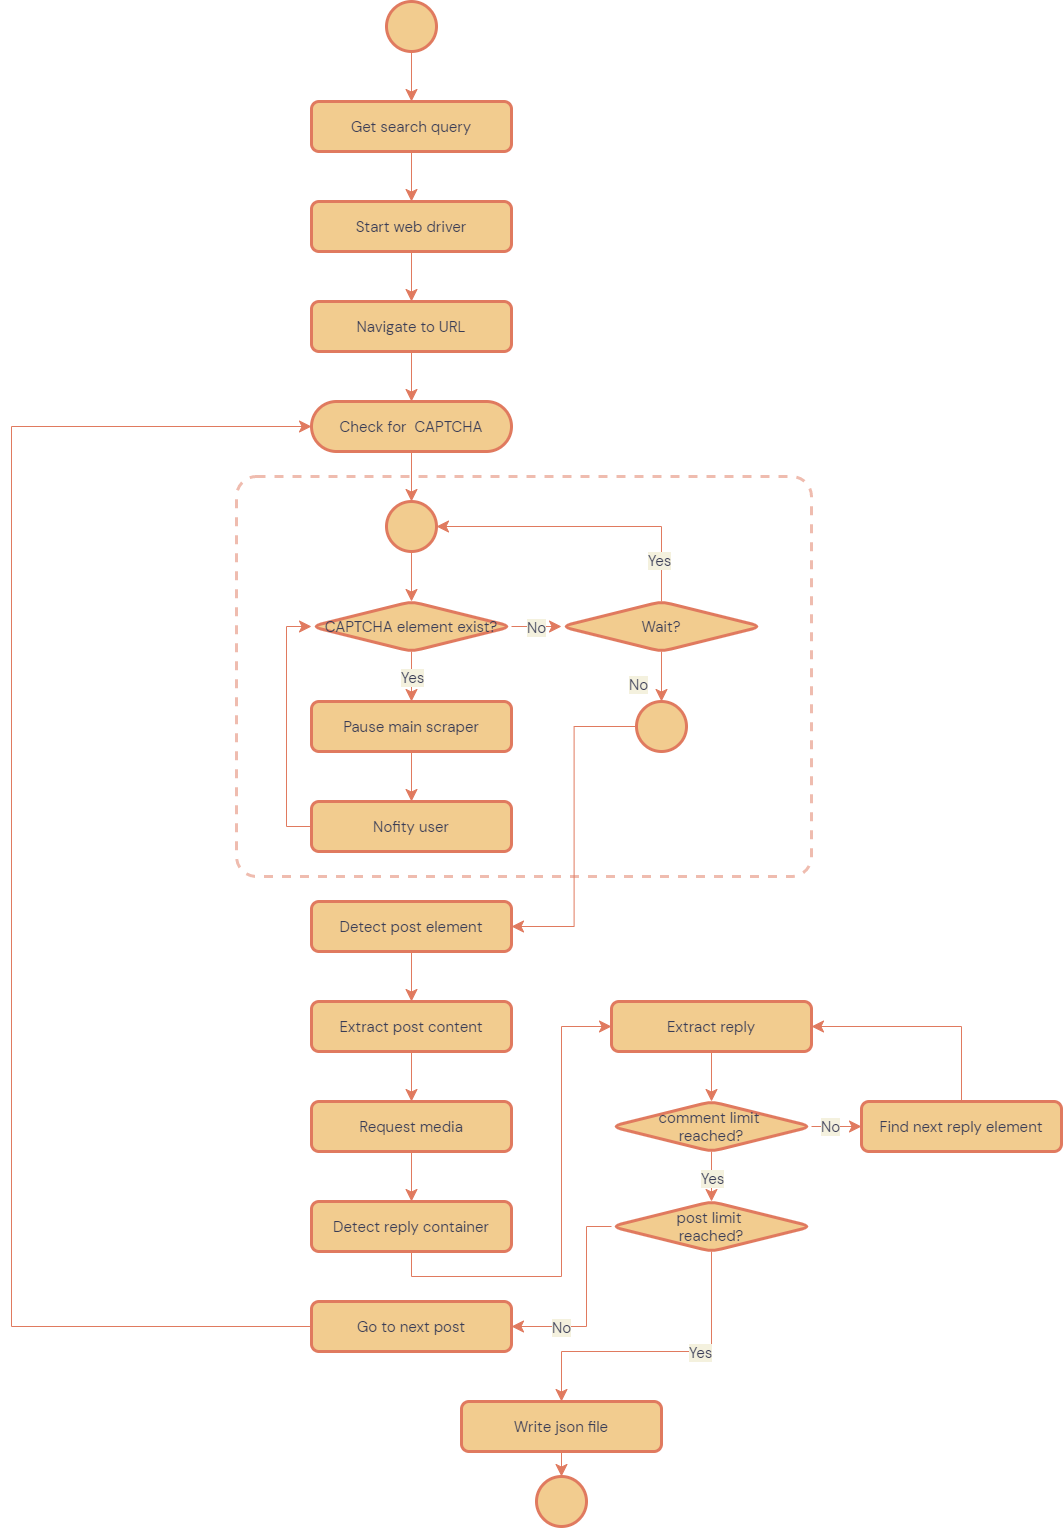

The diagram above was exported from draw.io. Its source (the exported page's mxGraphModel, read from the mxfile embedded in the PNG):
<mxGraphModel dx="1772" dy="2032" grid="1" gridSize="25" guides="1" tooltips="1" connect="1" arrows="1" fold="1" page="0" pageScale="1" pageWidth="1600" pageHeight="1000" background="#F4F1DE" math="0" shadow="0">
  <root>
    <mxCell id="0" />
    <mxCell id="1" parent="0" />
    <mxCell id="HR9VsDH4zvcAbnR4-0zU-5" style="edgeStyle=orthogonalEdgeStyle;rounded=0;orthogonalLoop=1;jettySize=auto;html=1;entryX=0.5;entryY=0;entryDx=0;entryDy=0;endSize=10;startSize=10;labelBackgroundColor=#F4F1DE;strokeColor=#E07A5F;fontColor=#393C56;" parent="1" source="HR9VsDH4zvcAbnR4-0zU-1" target="HR9VsDH4zvcAbnR4-0zU-4" edge="1">
      <mxGeometry relative="1" as="geometry" />
    </mxCell>
    <mxCell id="HR9VsDH4zvcAbnR4-0zU-1" value="" style="ellipse;whiteSpace=wrap;html=1;aspect=fixed;fillColor=#F2CC8F;strokeColor=#E07A5F;strokeWidth=3;fontColor=#393C56;" parent="1" vertex="1">
      <mxGeometry x="925" y="-25" width="50" height="50" as="geometry" />
    </mxCell>
    <mxCell id="_u05frHOrjACliac4-G4-4" value="" style="edgeStyle=orthogonalEdgeStyle;rounded=0;orthogonalLoop=1;jettySize=auto;html=1;labelBackgroundColor=#F4F1DE;fontFamily=DM sans;fontSize=24;fontColor=#393C56;startSize=10;endSize=10;strokeColor=#E07A5F;" parent="1" source="HR9VsDH4zvcAbnR4-0zU-4" target="_u05frHOrjACliac4-G4-3" edge="1">
      <mxGeometry relative="1" as="geometry" />
    </mxCell>
    <mxCell id="HR9VsDH4zvcAbnR4-0zU-4" value="Get search query" style="rounded=1;whiteSpace=wrap;html=1;fontSize=15;fontFamily=DM sans;fillColor=#F2CC8F;strokeColor=#E07A5F;strokeWidth=3;fontColor=#393C56;" parent="1" vertex="1">
      <mxGeometry x="850" y="75" width="200" height="50" as="geometry" />
    </mxCell>
    <mxCell id="_u05frHOrjACliac4-G4-28" value="" style="edgeStyle=orthogonalEdgeStyle;rounded=0;orthogonalLoop=1;jettySize=auto;html=1;labelBackgroundColor=#F4F1DE;fontFamily=DM sans;fontSize=15;fontColor=#393C56;startSize=10;endSize=10;strokeColor=#E07A5F;exitX=0;exitY=0.5;exitDx=0;exitDy=0;" parent="1" source="HR9VsDH4zvcAbnR4-0zU-36" target="_u05frHOrjACliac4-G4-27" edge="1">
      <mxGeometry relative="1" as="geometry">
        <Array as="points">
          <mxPoint x="1125" y="1200" />
          <mxPoint x="1125" y="1300" />
        </Array>
      </mxGeometry>
    </mxCell>
    <mxCell id="_u05frHOrjACliac4-G4-33" value="No" style="edgeLabel;html=1;align=center;verticalAlign=middle;resizable=0;points=[];fontSize=15;fontFamily=DM sans;fontColor=#393C56;labelBackgroundColor=#F4F1DE;" parent="_u05frHOrjACliac4-G4-28" vertex="1" connectable="0">
      <mxGeometry x="0.2705" y="-1" relative="1" as="geometry">
        <mxPoint x="-23" y="1" as="offset" />
      </mxGeometry>
    </mxCell>
    <mxCell id="_u05frHOrjACliac4-G4-31" value="" style="edgeStyle=orthogonalEdgeStyle;rounded=0;orthogonalLoop=1;jettySize=auto;html=1;labelBackgroundColor=#F4F1DE;fontFamily=DM sans;fontSize=15;fontColor=#393C56;startSize=10;endSize=10;strokeColor=#E07A5F;" parent="1" source="HR9VsDH4zvcAbnR4-0zU-36" target="_u05frHOrjACliac4-G4-30" edge="1">
      <mxGeometry relative="1" as="geometry">
        <Array as="points">
          <mxPoint x="1250" y="1325" />
          <mxPoint x="1100" y="1325" />
        </Array>
      </mxGeometry>
    </mxCell>
    <mxCell id="_u05frHOrjACliac4-G4-34" value="Yes" style="edgeLabel;html=1;align=center;verticalAlign=middle;resizable=0;points=[];fontSize=15;fontFamily=DM sans;fontColor=#393C56;labelBackgroundColor=#F4F1DE;" parent="_u05frHOrjACliac4-G4-31" vertex="1" connectable="0">
      <mxGeometry x="-0.2595" relative="1" as="geometry">
        <mxPoint as="offset" />
      </mxGeometry>
    </mxCell>
    <mxCell id="HR9VsDH4zvcAbnR4-0zU-36" value="post limit &lt;br&gt;reached?" style="rhombus;whiteSpace=wrap;html=1;rounded=1;fontFamily=DM sans;fontSize=15;fontColor=#393C56;align=center;fillColor=#F2CC8F;strokeColor=#E07A5F;strokeWidth=3;" parent="1" vertex="1">
      <mxGeometry x="1150" y="1175" width="200" height="50" as="geometry" />
    </mxCell>
    <mxCell id="HR9VsDH4zvcAbnR4-0zU-40" value="" style="ellipse;whiteSpace=wrap;html=1;aspect=fixed;fillColor=#F2CC8F;strokeColor=#E07A5F;strokeWidth=3;fontColor=#393C56;" parent="1" vertex="1">
      <mxGeometry x="1075" y="1450" width="50" height="50" as="geometry" />
    </mxCell>
    <mxCell id="A_jsDfnZC-PJd9bZZgLO-2" value="" style="edgeStyle=orthogonalEdgeStyle;rounded=0;orthogonalLoop=1;jettySize=auto;html=1;labelBackgroundColor=#F4F1DE;fontFamily=DM sans;fontSize=15;fontColor=#393C56;startSize=10;endSize=10;strokeColor=#E07A5F;" edge="1" parent="1" source="_u05frHOrjACliac4-G4-3" target="_u05frHOrjACliac4-G4-9">
      <mxGeometry relative="1" as="geometry" />
    </mxCell>
    <mxCell id="_u05frHOrjACliac4-G4-3" value="Start web driver" style="rounded=1;whiteSpace=wrap;html=1;fontSize=15;fontFamily=DM sans;fillColor=#F2CC8F;strokeColor=#E07A5F;strokeWidth=3;fontColor=#393C56;" parent="1" vertex="1">
      <mxGeometry x="850" y="175" width="200" height="50" as="geometry" />
    </mxCell>
    <mxCell id="A_jsDfnZC-PJd9bZZgLO-4" value="" style="edgeStyle=orthogonalEdgeStyle;rounded=0;orthogonalLoop=1;jettySize=auto;html=1;labelBackgroundColor=#F4F1DE;fontFamily=DM sans;fontSize=15;fontColor=#393C56;startSize=10;endSize=10;strokeColor=#E07A5F;" edge="1" parent="1" source="_u05frHOrjACliac4-G4-9" target="A_jsDfnZC-PJd9bZZgLO-3">
      <mxGeometry relative="1" as="geometry" />
    </mxCell>
    <mxCell id="_u05frHOrjACliac4-G4-9" value="Navigate to URL" style="rounded=1;whiteSpace=wrap;html=1;fontSize=15;fontFamily=DM sans;fillColor=#F2CC8F;strokeColor=#E07A5F;strokeWidth=3;fontColor=#393C56;" parent="1" vertex="1">
      <mxGeometry x="850" y="275" width="200" height="50" as="geometry" />
    </mxCell>
    <mxCell id="_u05frHOrjACliac4-G4-17" value="" style="edgeStyle=orthogonalEdgeStyle;rounded=0;orthogonalLoop=1;jettySize=auto;html=1;labelBackgroundColor=#F4F1DE;fontFamily=DM sans;fontSize=24;fontColor=#393C56;startSize=10;endSize=10;strokeColor=#E07A5F;" parent="1" source="_u05frHOrjACliac4-G4-14" target="_u05frHOrjACliac4-G4-16" edge="1">
      <mxGeometry relative="1" as="geometry" />
    </mxCell>
    <mxCell id="_u05frHOrjACliac4-G4-14" value="Detect post element" style="rounded=1;whiteSpace=wrap;html=1;fontSize=15;fontFamily=DM sans;fillColor=#F2CC8F;strokeColor=#E07A5F;strokeWidth=3;fontColor=#393C56;" parent="1" vertex="1">
      <mxGeometry x="850" y="875" width="200" height="50" as="geometry" />
    </mxCell>
    <mxCell id="uNon1HD5VSr8zlaOJ18H-14" value="" style="edgeStyle=orthogonalEdgeStyle;rounded=0;orthogonalLoop=1;jettySize=auto;html=1;labelBackgroundColor=#F4F1DE;fontFamily=DM sans;fontSize=15;fontColor=#393C56;startSize=10;endSize=10;strokeColor=#E07A5F;entryX=0.5;entryY=0;entryDx=0;entryDy=0;" parent="1" source="_u05frHOrjACliac4-G4-16" target="uNon1HD5VSr8zlaOJ18H-13" edge="1">
      <mxGeometry relative="1" as="geometry">
        <mxPoint x="949.9999999999998" y="1075" as="targetPoint" />
      </mxGeometry>
    </mxCell>
    <mxCell id="_u05frHOrjACliac4-G4-16" value="Extract post content" style="rounded=1;whiteSpace=wrap;html=1;fontSize=15;fontFamily=DM sans;fillColor=#F2CC8F;strokeColor=#E07A5F;strokeWidth=3;fontColor=#393C56;" parent="1" vertex="1">
      <mxGeometry x="850" y="975" width="200" height="50" as="geometry" />
    </mxCell>
    <mxCell id="_u05frHOrjACliac4-G4-21" value="" style="edgeStyle=orthogonalEdgeStyle;rounded=0;orthogonalLoop=1;jettySize=auto;html=1;labelBackgroundColor=#F4F1DE;fontFamily=DM sans;fontSize=24;fontColor=#393C56;startSize=10;endSize=10;strokeColor=#E07A5F;exitX=0.5;exitY=1;exitDx=0;exitDy=0;" parent="1" source="_u05frHOrjACliac4-G4-18" target="_u05frHOrjACliac4-G4-20" edge="1">
      <mxGeometry relative="1" as="geometry">
        <Array as="points">
          <mxPoint x="950" y="1250" />
          <mxPoint x="1100" y="1250" />
          <mxPoint x="1100" y="1000" />
        </Array>
      </mxGeometry>
    </mxCell>
    <mxCell id="_u05frHOrjACliac4-G4-18" value="Detect reply container" style="rounded=1;whiteSpace=wrap;html=1;fontSize=15;fontFamily=DM sans;fillColor=#F2CC8F;strokeColor=#E07A5F;strokeWidth=3;fontColor=#393C56;" parent="1" vertex="1">
      <mxGeometry x="850" y="1175" width="200" height="50" as="geometry" />
    </mxCell>
    <mxCell id="uNon1HD5VSr8zlaOJ18H-25" value="" style="edgeStyle=orthogonalEdgeStyle;rounded=0;orthogonalLoop=1;jettySize=auto;html=1;labelBackgroundColor=#F4F1DE;fontFamily=DM sans;fontSize=15;fontColor=#393C56;startSize=10;endSize=10;strokeColor=#E07A5F;entryX=0.5;entryY=0;entryDx=0;entryDy=0;" parent="1" source="_u05frHOrjACliac4-G4-20" target="_u05frHOrjACliac4-G4-22" edge="1">
      <mxGeometry relative="1" as="geometry">
        <mxPoint x="1250" y="1075" as="targetPoint" />
      </mxGeometry>
    </mxCell>
    <mxCell id="_u05frHOrjACliac4-G4-20" value="Extract reply" style="rounded=1;whiteSpace=wrap;html=1;fontSize=15;fontFamily=DM sans;fillColor=#F2CC8F;strokeColor=#E07A5F;strokeWidth=3;fontColor=#393C56;" parent="1" vertex="1">
      <mxGeometry x="1150" y="975" width="200" height="50" as="geometry" />
    </mxCell>
    <mxCell id="_u05frHOrjACliac4-G4-25" value="" style="edgeStyle=orthogonalEdgeStyle;rounded=0;orthogonalLoop=1;jettySize=auto;html=1;labelBackgroundColor=#F4F1DE;fontFamily=DM sans;fontSize=24;fontColor=#393C56;startSize=10;endSize=10;strokeColor=#E07A5F;" parent="1" source="_u05frHOrjACliac4-G4-22" target="_u05frHOrjACliac4-G4-24" edge="1">
      <mxGeometry relative="1" as="geometry" />
    </mxCell>
    <mxCell id="_u05frHOrjACliac4-G4-26" value="No" style="edgeLabel;html=1;align=center;verticalAlign=middle;resizable=0;points=[];fontSize=15;fontFamily=DM sans;fontColor=#393C56;labelBackgroundColor=#F4F1DE;" parent="_u05frHOrjACliac4-G4-25" vertex="1" connectable="0">
      <mxGeometry x="-0.2914" y="1" relative="1" as="geometry">
        <mxPoint as="offset" />
      </mxGeometry>
    </mxCell>
    <mxCell id="uNon1HD5VSr8zlaOJ18H-29" value="" style="edgeStyle=orthogonalEdgeStyle;rounded=0;orthogonalLoop=1;jettySize=auto;html=1;labelBackgroundColor=#F4F1DE;fontFamily=DM sans;fontSize=15;fontColor=#393C56;startSize=10;endSize=10;strokeColor=#E07A5F;exitX=0.5;exitY=1;exitDx=0;exitDy=0;" parent="1" target="HR9VsDH4zvcAbnR4-0zU-36" edge="1" source="_u05frHOrjACliac4-G4-22">
      <mxGeometry relative="1" as="geometry">
        <mxPoint x="1250" y="1325" as="sourcePoint" />
      </mxGeometry>
    </mxCell>
    <mxCell id="uNon1HD5VSr8zlaOJ18H-30" value="Yes" style="edgeLabel;html=1;align=center;verticalAlign=middle;resizable=0;points=[];fontSize=15;fontFamily=DM sans;fontColor=#393C56;labelBackgroundColor=#F4F1DE;" parent="uNon1HD5VSr8zlaOJ18H-29" vertex="1" connectable="0">
      <mxGeometry x="-0.6289" relative="1" as="geometry">
        <mxPoint y="16" as="offset" />
      </mxGeometry>
    </mxCell>
    <mxCell id="_u05frHOrjACliac4-G4-22" value="comment limit &lt;br&gt;reached?" style="rhombus;whiteSpace=wrap;html=1;rounded=1;fontFamily=DM sans;fontSize=15;fontColor=#393C56;align=center;fillColor=#F2CC8F;strokeColor=#E07A5F;strokeWidth=3;" parent="1" vertex="1">
      <mxGeometry x="1150" y="1075" width="200" height="50" as="geometry" />
    </mxCell>
    <mxCell id="_u05frHOrjACliac4-G4-36" style="edgeStyle=orthogonalEdgeStyle;rounded=0;orthogonalLoop=1;jettySize=auto;html=1;entryX=1;entryY=0.5;entryDx=0;entryDy=0;labelBackgroundColor=#F4F1DE;fontFamily=DM sans;fontSize=15;fontColor=#393C56;startSize=10;endSize=10;strokeColor=#E07A5F;" parent="1" source="_u05frHOrjACliac4-G4-24" target="_u05frHOrjACliac4-G4-20" edge="1">
      <mxGeometry relative="1" as="geometry">
        <Array as="points">
          <mxPoint x="1500" y="1000" />
        </Array>
      </mxGeometry>
    </mxCell>
    <mxCell id="_u05frHOrjACliac4-G4-24" value="Find next reply element" style="rounded=1;whiteSpace=wrap;html=1;fontSize=15;fontFamily=DM sans;fillColor=#F2CC8F;strokeColor=#E07A5F;strokeWidth=3;fontColor=#393C56;" parent="1" vertex="1">
      <mxGeometry x="1400" y="1075" width="200" height="50" as="geometry" />
    </mxCell>
    <mxCell id="_u05frHOrjACliac4-G4-29" style="edgeStyle=orthogonalEdgeStyle;rounded=0;orthogonalLoop=1;jettySize=auto;html=1;entryX=0;entryY=0.5;entryDx=0;entryDy=0;labelBackgroundColor=#F4F1DE;fontFamily=DM sans;fontSize=15;fontColor=#393C56;startSize=10;endSize=10;strokeColor=#E07A5F;exitX=0;exitY=0.5;exitDx=0;exitDy=0;" parent="1" source="_u05frHOrjACliac4-G4-27" target="A_jsDfnZC-PJd9bZZgLO-3" edge="1">
      <mxGeometry relative="1" as="geometry">
        <Array as="points">
          <mxPoint x="550" y="1300" />
          <mxPoint x="550" y="400" />
        </Array>
      </mxGeometry>
    </mxCell>
    <mxCell id="_u05frHOrjACliac4-G4-27" value="Go to next post" style="rounded=1;whiteSpace=wrap;html=1;fontSize=15;fontFamily=DM sans;fillColor=#F2CC8F;strokeColor=#E07A5F;strokeWidth=3;fontColor=#393C56;" parent="1" vertex="1">
      <mxGeometry x="850" y="1275" width="200" height="50" as="geometry" />
    </mxCell>
    <mxCell id="_u05frHOrjACliac4-G4-35" value="" style="edgeStyle=orthogonalEdgeStyle;rounded=0;orthogonalLoop=1;jettySize=auto;html=1;labelBackgroundColor=#F4F1DE;fontFamily=DM sans;fontSize=15;fontColor=#393C56;startSize=10;endSize=10;strokeColor=#E07A5F;" parent="1" source="_u05frHOrjACliac4-G4-30" target="HR9VsDH4zvcAbnR4-0zU-40" edge="1">
      <mxGeometry relative="1" as="geometry" />
    </mxCell>
    <mxCell id="_u05frHOrjACliac4-G4-30" value="Write json file" style="rounded=1;whiteSpace=wrap;html=1;fontSize=15;fontFamily=DM sans;fillColor=#F2CC8F;strokeColor=#E07A5F;strokeWidth=3;fontColor=#393C56;" parent="1" vertex="1">
      <mxGeometry x="1000" y="1375" width="200" height="50" as="geometry" />
    </mxCell>
    <mxCell id="uNon1HD5VSr8zlaOJ18H-17" value="" style="edgeStyle=orthogonalEdgeStyle;rounded=0;orthogonalLoop=1;jettySize=auto;html=1;labelBackgroundColor=#F4F1DE;fontFamily=DM sans;fontSize=15;fontColor=#393C56;startSize=10;endSize=10;strokeColor=#E07A5F;" parent="1" source="uNon1HD5VSr8zlaOJ18H-13" target="_u05frHOrjACliac4-G4-18" edge="1">
      <mxGeometry relative="1" as="geometry" />
    </mxCell>
    <mxCell id="uNon1HD5VSr8zlaOJ18H-13" value="Request media" style="rounded=1;whiteSpace=wrap;html=1;fontSize=15;fontFamily=DM sans;fillColor=#F2CC8F;strokeColor=#E07A5F;strokeWidth=3;fontColor=#393C56;" parent="1" vertex="1">
      <mxGeometry x="850" y="1075" width="200" height="50" as="geometry" />
    </mxCell>
    <mxCell id="A_jsDfnZC-PJd9bZZgLO-28" style="edgeStyle=orthogonalEdgeStyle;rounded=0;orthogonalLoop=1;jettySize=auto;html=1;labelBackgroundColor=#F4F1DE;fontFamily=DM sans;fontSize=15;fontColor=#393C56;startSize=10;endSize=10;strokeColor=#E07A5F;" edge="1" parent="1" source="A_jsDfnZC-PJd9bZZgLO-3" target="A_jsDfnZC-PJd9bZZgLO-7">
      <mxGeometry relative="1" as="geometry" />
    </mxCell>
    <mxCell id="A_jsDfnZC-PJd9bZZgLO-3" value="Check for&amp;nbsp; CAPTCHA" style="rounded=1;whiteSpace=wrap;html=1;fontSize=15;fontFamily=DM sans;fillColor=#F2CC8F;strokeColor=#E07A5F;strokeWidth=3;fontColor=#393C56;arcSize=50;" vertex="1" parent="1">
      <mxGeometry x="850" y="375" width="200" height="50" as="geometry" />
    </mxCell>
    <mxCell id="A_jsDfnZC-PJd9bZZgLO-6" style="edgeStyle=orthogonalEdgeStyle;rounded=0;orthogonalLoop=1;jettySize=auto;html=1;entryX=0.5;entryY=0;entryDx=0;entryDy=0;endSize=10;startSize=10;labelBackgroundColor=#F4F1DE;strokeColor=#E07A5F;fontColor=#393C56;" edge="1" parent="1" source="A_jsDfnZC-PJd9bZZgLO-7" target="A_jsDfnZC-PJd9bZZgLO-9">
      <mxGeometry relative="1" as="geometry">
        <mxPoint x="944.97" y="574.9999999999998" as="targetPoint" />
      </mxGeometry>
    </mxCell>
    <mxCell id="A_jsDfnZC-PJd9bZZgLO-7" value="" style="ellipse;whiteSpace=wrap;html=1;aspect=fixed;fillColor=#F2CC8F;strokeColor=#E07A5F;strokeWidth=3;fontColor=#393C56;" vertex="1" parent="1">
      <mxGeometry x="925" y="475" width="50" height="50" as="geometry" />
    </mxCell>
    <mxCell id="A_jsDfnZC-PJd9bZZgLO-13" value="" style="edgeStyle=orthogonalEdgeStyle;rounded=0;orthogonalLoop=1;jettySize=auto;html=1;labelBackgroundColor=#F4F1DE;fontFamily=DM sans;fontSize=15;fontColor=#393C56;startSize=10;endSize=10;strokeColor=#E07A5F;" edge="1" parent="1" source="A_jsDfnZC-PJd9bZZgLO-9" target="A_jsDfnZC-PJd9bZZgLO-11">
      <mxGeometry relative="1" as="geometry" />
    </mxCell>
    <mxCell id="A_jsDfnZC-PJd9bZZgLO-14" value="No" style="edgeLabel;html=1;align=center;verticalAlign=middle;resizable=0;points=[];fontSize=15;fontFamily=DM sans;fontColor=#393C56;labelBackgroundColor=#F4F1DE;" vertex="1" connectable="0" parent="A_jsDfnZC-PJd9bZZgLO-13">
      <mxGeometry x="-0.741" y="-1" relative="1" as="geometry">
        <mxPoint x="18" y="-1" as="offset" />
      </mxGeometry>
    </mxCell>
    <mxCell id="A_jsDfnZC-PJd9bZZgLO-21" value="" style="edgeStyle=orthogonalEdgeStyle;rounded=0;orthogonalLoop=1;jettySize=auto;html=1;labelBackgroundColor=#F4F1DE;fontFamily=DM sans;fontSize=15;fontColor=#393C56;startSize=10;endSize=10;strokeColor=#E07A5F;" edge="1" parent="1" source="A_jsDfnZC-PJd9bZZgLO-9" target="A_jsDfnZC-PJd9bZZgLO-20">
      <mxGeometry relative="1" as="geometry" />
    </mxCell>
    <mxCell id="A_jsDfnZC-PJd9bZZgLO-22" value="Yes" style="edgeLabel;html=1;align=center;verticalAlign=middle;resizable=0;points=[];fontSize=15;fontFamily=DM sans;fontColor=#393C56;labelBackgroundColor=#F4F1DE;" vertex="1" connectable="0" parent="A_jsDfnZC-PJd9bZZgLO-21">
      <mxGeometry x="0.288" relative="1" as="geometry">
        <mxPoint y="-7" as="offset" />
      </mxGeometry>
    </mxCell>
    <mxCell id="A_jsDfnZC-PJd9bZZgLO-9" value="CAPTCHA element exist?" style="rhombus;whiteSpace=wrap;html=1;rounded=1;fontFamily=DM sans;fontSize=15;fontColor=#393C56;align=center;fillColor=#F2CC8F;strokeColor=#E07A5F;strokeWidth=3;" vertex="1" parent="1">
      <mxGeometry x="850" y="575" width="200" height="50" as="geometry" />
    </mxCell>
    <mxCell id="A_jsDfnZC-PJd9bZZgLO-15" value="" style="edgeStyle=orthogonalEdgeStyle;rounded=0;orthogonalLoop=1;jettySize=auto;html=1;labelBackgroundColor=#F4F1DE;fontFamily=DM sans;fontSize=15;fontColor=#393C56;startSize=10;endSize=10;strokeColor=#E07A5F;" edge="1" parent="1" source="A_jsDfnZC-PJd9bZZgLO-11" target="A_jsDfnZC-PJd9bZZgLO-12">
      <mxGeometry relative="1" as="geometry" />
    </mxCell>
    <mxCell id="A_jsDfnZC-PJd9bZZgLO-16" value="No" style="edgeLabel;html=1;align=center;verticalAlign=middle;resizable=0;points=[];fontSize=15;fontFamily=DM sans;fontColor=#393C56;labelBackgroundColor=#F4F1DE;" vertex="1" connectable="0" parent="A_jsDfnZC-PJd9bZZgLO-15">
      <mxGeometry x="0.2948" relative="1" as="geometry">
        <mxPoint x="-24" as="offset" />
      </mxGeometry>
    </mxCell>
    <mxCell id="A_jsDfnZC-PJd9bZZgLO-18" style="edgeStyle=orthogonalEdgeStyle;rounded=0;orthogonalLoop=1;jettySize=auto;html=1;entryX=1;entryY=0.5;entryDx=0;entryDy=0;labelBackgroundColor=#F4F1DE;fontFamily=DM sans;fontSize=15;fontColor=#393C56;startSize=10;endSize=10;strokeColor=#E07A5F;" edge="1" parent="1" source="A_jsDfnZC-PJd9bZZgLO-11" target="A_jsDfnZC-PJd9bZZgLO-7">
      <mxGeometry relative="1" as="geometry">
        <Array as="points">
          <mxPoint x="1200" y="500" />
        </Array>
      </mxGeometry>
    </mxCell>
    <mxCell id="A_jsDfnZC-PJd9bZZgLO-19" value="Yes" style="edgeLabel;html=1;align=center;verticalAlign=middle;resizable=0;points=[];fontSize=15;fontFamily=DM sans;fontColor=#393C56;labelBackgroundColor=#F4F1DE;" vertex="1" connectable="0" parent="A_jsDfnZC-PJd9bZZgLO-18">
      <mxGeometry x="-0.7238" y="3" relative="1" as="geometry">
        <mxPoint as="offset" />
      </mxGeometry>
    </mxCell>
    <mxCell id="A_jsDfnZC-PJd9bZZgLO-11" value="Wait?" style="rhombus;whiteSpace=wrap;html=1;rounded=1;fontFamily=DM sans;fontSize=15;fontColor=#393C56;align=center;fillColor=#F2CC8F;strokeColor=#E07A5F;strokeWidth=3;" vertex="1" parent="1">
      <mxGeometry x="1100" y="575" width="200" height="50" as="geometry" />
    </mxCell>
    <mxCell id="A_jsDfnZC-PJd9bZZgLO-29" style="edgeStyle=orthogonalEdgeStyle;rounded=0;orthogonalLoop=1;jettySize=auto;html=1;entryX=1;entryY=0.5;entryDx=0;entryDy=0;labelBackgroundColor=#F4F1DE;fontFamily=DM sans;fontSize=15;fontColor=#393C56;startSize=10;endSize=10;strokeColor=#E07A5F;" edge="1" parent="1" source="A_jsDfnZC-PJd9bZZgLO-12" target="_u05frHOrjACliac4-G4-14">
      <mxGeometry relative="1" as="geometry" />
    </mxCell>
    <mxCell id="A_jsDfnZC-PJd9bZZgLO-12" value="" style="ellipse;whiteSpace=wrap;html=1;aspect=fixed;fillColor=#F2CC8F;strokeColor=#E07A5F;strokeWidth=3;fontColor=#393C56;" vertex="1" parent="1">
      <mxGeometry x="1175" y="675" width="50" height="50" as="geometry" />
    </mxCell>
    <mxCell id="A_jsDfnZC-PJd9bZZgLO-25" style="edgeStyle=orthogonalEdgeStyle;rounded=0;orthogonalLoop=1;jettySize=auto;html=1;entryX=0.5;entryY=0;entryDx=0;entryDy=0;labelBackgroundColor=#F4F1DE;fontFamily=DM sans;fontSize=15;fontColor=#393C56;startSize=10;endSize=10;strokeColor=#E07A5F;" edge="1" parent="1" source="A_jsDfnZC-PJd9bZZgLO-20" target="A_jsDfnZC-PJd9bZZgLO-24">
      <mxGeometry relative="1" as="geometry" />
    </mxCell>
    <mxCell id="A_jsDfnZC-PJd9bZZgLO-20" value="Pause main scraper" style="rounded=1;whiteSpace=wrap;html=1;fontSize=15;fontFamily=DM sans;fillColor=#F2CC8F;strokeColor=#E07A5F;strokeWidth=3;fontColor=#393C56;" vertex="1" parent="1">
      <mxGeometry x="850" y="675" width="200" height="50" as="geometry" />
    </mxCell>
    <mxCell id="A_jsDfnZC-PJd9bZZgLO-26" style="edgeStyle=orthogonalEdgeStyle;rounded=0;orthogonalLoop=1;jettySize=auto;html=1;entryX=0;entryY=0.5;entryDx=0;entryDy=0;labelBackgroundColor=#F4F1DE;fontFamily=DM sans;fontSize=15;fontColor=#393C56;startSize=10;endSize=10;strokeColor=#E07A5F;" edge="1" parent="1" source="A_jsDfnZC-PJd9bZZgLO-24" target="A_jsDfnZC-PJd9bZZgLO-9">
      <mxGeometry relative="1" as="geometry">
        <Array as="points">
          <mxPoint x="824.97" y="800" />
          <mxPoint x="824.97" y="600" />
        </Array>
      </mxGeometry>
    </mxCell>
    <mxCell id="A_jsDfnZC-PJd9bZZgLO-24" value="Nofity user" style="rounded=1;whiteSpace=wrap;html=1;fontSize=15;fontFamily=DM sans;fillColor=#F2CC8F;strokeColor=#E07A5F;strokeWidth=3;fontColor=#393C56;" vertex="1" parent="1">
      <mxGeometry x="850" y="775" width="200" height="50" as="geometry" />
    </mxCell>
    <mxCell id="A_jsDfnZC-PJd9bZZgLO-32" value="" style="rounded=1;whiteSpace=wrap;html=1;fontSize=15;fontFamily=DM sans;strokeColor=#E07A5F;strokeWidth=3;fontColor=#393C56;fillColor=none;arcSize=5;opacity=50;dashed=1;" vertex="1" parent="1">
      <mxGeometry x="775" y="450" width="575" height="400" as="geometry" />
    </mxCell>
  </root>
</mxGraphModel>